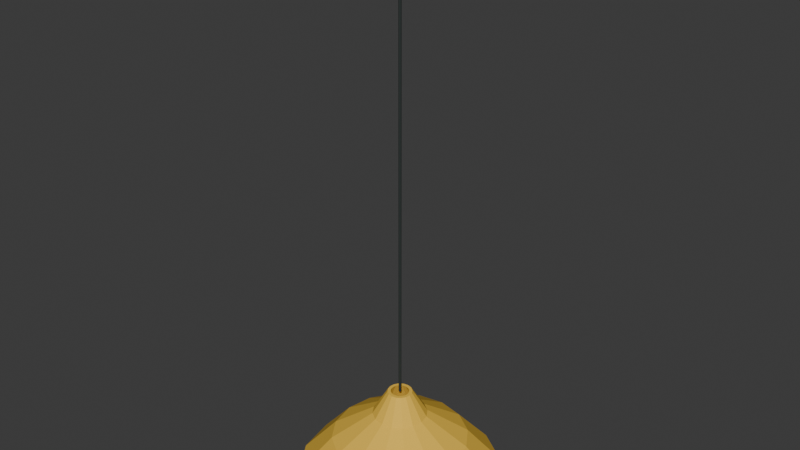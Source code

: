 # Source: pendant_lamp.blend  (saved by Blender 5.2.45; exported with 4.5.12 LTS)
import bpy
from mathutils import Matrix  # noqa: F401  (used for matrix-valued properties, if any)

bpy.ops.wm.read_factory_settings(use_empty=True)
scene = bpy.context.scene
scene.name = 'Scene'

# ---- collections
col_collection = bpy.data.collections.new('Collection'); scene.collection.children.link(col_collection)

# ---- materials (node trees are filled in below, after node groups)
mat_marigold_shade = bpy.data.materials.new('Marigold shade')
mat_marigold_shade.diffuse_color = (0.8963, 0.5583, 0.06301, 1.0)
mat_charcoal_powdercoat = bpy.data.materials.new('Charcoal powdercoat')
mat_charcoal_powdercoat.diffuse_color = (0.03434, 0.04374, 0.04092, 1.0)
mat_warm_pendant_bulb = bpy.data.materials.new('Warm pendant bulb')
mat_warm_pendant_bulb.diffuse_color = (1.0, 0.8879, 0.552, 1.0)

# ---- material node trees
mat_marigold_shade.use_nodes = True; mat_marigold_shade.node_tree.nodes.clear()
_N = mat_marigold_shade.node_tree.nodes; _L = mat_marigold_shade.node_tree.links
n0 = _N.new('ShaderNodeBsdfPrincipled'); n0.name = 'Principled BSDF'; n0.location = (-200, 100)
n0.inputs[0].default_value = (0.8963, 0.5583, 0.06301, 1.0)
n0.inputs[2].default_value = 0.75
n0.inputs[10].default_value = 0.005
n0.inputs[13].default_value = 0.25
n1 = _N.new('ShaderNodeOutputMaterial'); n1.name = 'Material Output'; n1.location = (200, 100)
_L.new(n0.outputs[0], n1.inputs[0])
n1.is_active_output = True
mat_charcoal_powdercoat.use_nodes = True; mat_charcoal_powdercoat.node_tree.nodes.clear()
_N = mat_charcoal_powdercoat.node_tree.nodes; _L = mat_charcoal_powdercoat.node_tree.links
n0 = _N.new('ShaderNodeBsdfPrincipled'); n0.name = 'Principled BSDF'; n0.location = (-200, 100)
n0.inputs[0].default_value = (0.03434, 0.04374, 0.04092, 1.0)
n0.inputs[10].default_value = 0.005
n0.inputs[13].default_value = 0.25
n1 = _N.new('ShaderNodeOutputMaterial'); n1.name = 'Material Output'; n1.location = (200, 100)
_L.new(n0.outputs[0], n1.inputs[0])
n1.is_active_output = True
mat_warm_pendant_bulb.use_nodes = True; mat_warm_pendant_bulb.node_tree.nodes.clear()
_N = mat_warm_pendant_bulb.node_tree.nodes; _L = mat_warm_pendant_bulb.node_tree.links
n0 = _N.new('ShaderNodeBsdfPrincipled'); n0.name = 'Principled BSDF'; n0.location = (-200, 100)
n0.inputs[0].default_value = (1.0, 0.8879, 0.552, 1.0)
n0.inputs[2].default_value = 0.75
n0.inputs[10].default_value = 0.005
n0.inputs[13].default_value = 0.25
n0.inputs[27].default_value = (1.0, 0.8879, 0.552, 1.0)
n0.inputs[28].default_value = 0.8
n1 = _N.new('ShaderNodeOutputMaterial'); n1.name = 'Material Output'; n1.location = (200, 100)
_L.new(n0.outputs[0], n1.inputs[0])
n1.is_active_output = True

# ---- world
world_world = bpy.data.worlds.new('World'); scene.world = world_world
world_world.use_nodes = True; world_world.node_tree.nodes.clear()
_N = world_world.node_tree.nodes; _L = world_world.node_tree.links
n0 = _N.new('ShaderNodeOutputWorld'); n0.name = 'World Output'; n0.location = (200, 100)
n1 = _N.new('ShaderNodeBackground'); n1.name = 'Background'; n1.location = (-200, 100)
n1.inputs[0].default_value = (0.05088, 0.05088, 0.05088, 1.0)
_L.new(n1.outputs[0], n0.inputs[0])
n0.is_active_output = True
world_world.color = (0.05088, 0.05088, 0.05088)
world_world.sun_shadow_jitter_overblur = 0.0

# ---- meshes
me_marigold_pendant_shade = bpy.data.meshes.new('Marigold pendant shade')
me_marigold_pendant_shade.from_pydata([(0.225, 0.0, 0.0), (0.2079, 0.0861, 0.0), (0.1591, 0.1591, 0.0), (0.0861, 0.2079, 0.0), (1.378e-17, 0.225, 0.0), (-0.0861, 0.2079, 0.0), (-0.1591, 0.1591, 0.0), (-0.2079, 0.0861, 0.0), (-0.225, 2.755e-17, 0.0), (-0.2079, -0.0861, 0.0), (-0.1591, -0.1591, 0.0), (-0.0861, -0.2079, 0.0), (-4.133e-17, -0.225, 0.0), (0.0861, -0.2079, 0.0), (0.1591, -0.1591, 0.0), (0.2079, -0.0861, 0.0), (0.15, 0.0, 0.085), (0.1386, 0.0574, 0.085), (0.1061, 0.1061, 0.085), (0.0574, 0.1386, 0.085), (9.185e-18, 0.15, 0.085), (-0.0574, 0.1386, 0.085), (-0.1061, 0.1061, 0.085), (-0.1386, 0.0574, 0.085), (-0.15, 1.837e-17, 0.085), (-0.1386, -0.0574, 0.085), (-0.1061, -0.1061, 0.085), (-0.0574, -0.1386, 0.085), (-2.755e-17, -0.15, 0.085), (0.0574, -0.1386, 0.085), (0.1061, -0.1061, 0.085), (0.1386, -0.0574, 0.085), (0.06, 0.0, 0.145), (0.05543, 0.02296, 0.145), (0.04243, 0.04243, 0.145), (0.02296, 0.05543, 0.145), (3.674e-18, 0.06, 0.145), (-0.02296, 0.05543, 0.145), (-0.04243, 0.04243, 0.145), (-0.05543, 0.02296, 0.145), (-0.06, 7.348e-18, 0.145), (-0.05543, -0.02296, 0.145), (-0.04243, -0.04243, 0.145), (-0.02296, -0.05543, 0.145), (-1.102e-17, -0.06, 0.145), (0.02296, -0.05543, 0.145), (0.04243, -0.04243, 0.145), (0.05543, -0.02296, 0.145), (0.027, 0.0, 0.2), (0.02494, 0.01033, 0.2), (0.01909, 0.01909, 0.2), (0.01033, 0.02494, 0.2), (1.653e-18, 0.027, 0.2), (-0.01033, 0.02494, 0.2), (-0.01909, 0.01909, 0.2), (-0.02494, 0.01033, 0.2), (-0.027, 3.307e-18, 0.2), (-0.02494, -0.01033, 0.2), (-0.01909, -0.01909, 0.2), (-0.01033, -0.02494, 0.2), (-4.96e-18, -0.027, 0.2), (0.01033, -0.02494, 0.2), (0.01909, -0.01909, 0.2), (0.02494, -0.01033, 0.2), (0.02, 0.0, 0.2), (0.01848, 0.007654, 0.2), (0.01414, 0.01414, 0.2), (0.007654, 0.01848, 0.2), (1.225e-18, 0.02, 0.2), (-0.007654, 0.01848, 0.2), (-0.01414, 0.01414, 0.2), (-0.01848, 0.007654, 0.2), (-0.02, 2.449e-18, 0.2), (-0.01848, -0.007654, 0.2), (-0.01414, -0.01414, 0.2), (-0.007654, -0.01848, 0.2), (-3.674e-18, -0.02, 0.2), (0.007654, -0.01848, 0.2), (0.01414, -0.01414, 0.2), (0.01848, -0.007654, 0.2), (0.053, 0.0, 0.137), (0.04897, 0.02028, 0.137), (0.03748, 0.03748, 0.137), (0.02028, 0.04897, 0.137), (3.245e-18, 0.053, 0.137), (-0.02028, 0.04897, 0.137), (-0.03748, 0.03748, 0.137), (-0.04897, 0.02028, 0.137), (-0.053, 6.491e-18, 0.137), (-0.04897, -0.02028, 0.137), (-0.03748, -0.03748, 0.137), (-0.02028, -0.04897, 0.137), (-9.736e-18, -0.053, 0.137), (0.02028, -0.04897, 0.137), (0.03748, -0.03748, 0.137), (0.04897, -0.02028, 0.137), (0.145, 0.0, 0.077), (0.134, 0.05549, 0.077), (0.1025, 0.1025, 0.077), (0.05549, 0.134, 0.077), (8.879e-18, 0.145, 0.077), (-0.05549, 0.134, 0.077), (-0.1025, 0.1025, 0.077), (-0.134, 0.05549, 0.077), (-0.145, 1.776e-17, 0.077), (-0.134, -0.05549, 0.077), (-0.1025, -0.1025, 0.077), (-0.05549, -0.134, 0.077), (-2.664e-17, -0.145, 0.077), (0.05549, -0.134, 0.077), (0.1025, -0.1025, 0.077), (0.134, -0.05549, 0.077), (0.221, 0.0, 0.003), (0.2042, 0.08457, 0.003), (0.1563, 0.1563, 0.003), (0.08457, 0.2042, 0.003), (1.353e-17, 0.221, 0.003), (-0.08457, 0.2042, 0.003), (-0.1563, 0.1563, 0.003), (-0.2042, 0.08457, 0.003), (-0.221, 2.706e-17, 0.003), (-0.2042, -0.08457, 0.003), (-0.1563, -0.1563, 0.003), (-0.08457, -0.2042, 0.003), (-4.06e-17, -0.221, 0.003), (0.08457, -0.2042, 0.003), (0.1563, -0.1563, 0.003), (0.2042, -0.08457, 0.003)], [], [(0, 1, 17, 16), (1, 2, 18, 17), (2, 3, 19, 18), (3, 4, 20, 19), (4, 5, 21, 20), (5, 6, 22, 21), (6, 7, 23, 22), (7, 8, 24, 23), (8, 9, 25, 24), (9, 10, 26, 25), (10, 11, 27, 26), (11, 12, 28, 27), (12, 13, 29, 28), (13, 14, 30, 29), (14, 15, 31, 30), (15, 0, 16, 31), (16, 17, 33, 32), (17, 18, 34, 33), (18, 19, 35, 34), (19, 20, 36, 35), (20, 21, 37, 36), (21, 22, 38, 37), (22, 23, 39, 38), (23, 24, 40, 39), (24, 25, 41, 40), (25, 26, 42, 41), (26, 27, 43, 42), (27, 28, 44, 43), (28, 29, 45, 44), (29, 30, 46, 45), (30, 31, 47, 46), (31, 16, 32, 47), (32, 33, 49, 48), (33, 34, 50, 49), (34, 35, 51, 50), (35, 36, 52, 51), (36, 37, 53, 52), (37, 38, 54, 53), (38, 39, 55, 54), (39, 40, 56, 55), (40, 41, 57, 56), (41, 42, 58, 57), (42, 43, 59, 58), (43, 44, 60, 59), (44, 45, 61, 60), (45, 46, 62, 61), (46, 47, 63, 62), (47, 32, 48, 63), (48, 49, 65, 64), (49, 50, 66, 65), (50, 51, 67, 66), (51, 52, 68, 67), (52, 53, 69, 68), (53, 54, 70, 69), (54, 55, 71, 70), (55, 56, 72, 71), (56, 57, 73, 72), (57, 58, 74, 73), (58, 59, 75, 74), (59, 60, 76, 75), (60, 61, 77, 76), (61, 62, 78, 77), (62, 63, 79, 78), (63, 48, 64, 79), (64, 65, 81, 80), (65, 66, 82, 81), (66, 67, 83, 82), (67, 68, 84, 83), (68, 69, 85, 84), (69, 70, 86, 85), (70, 71, 87, 86), (71, 72, 88, 87), (72, 73, 89, 88), (73, 74, 90, 89), (74, 75, 91, 90), (75, 76, 92, 91), (76, 77, 93, 92), (77, 78, 94, 93), (78, 79, 95, 94), (79, 64, 80, 95), (80, 81, 97, 96), (81, 82, 98, 97), (82, 83, 99, 98), (83, 84, 100, 99), (84, 85, 101, 100), (85, 86, 102, 101), (86, 87, 103, 102), (87, 88, 104, 103), (88, 89, 105, 104), (89, 90, 106, 105), (90, 91, 107, 106), (91, 92, 108, 107), (92, 93, 109, 108), (93, 94, 110, 109), (94, 95, 111, 110), (95, 80, 96, 111), (96, 97, 113, 112), (97, 98, 114, 113), (98, 99, 115, 114), (99, 100, 116, 115), (100, 101, 117, 116), (101, 102, 118, 117), (102, 103, 119, 118), (103, 104, 120, 119), (104, 105, 121, 120), (105, 106, 122, 121), (106, 107, 123, 122), (107, 108, 124, 123), (108, 109, 125, 124), (109, 110, 126, 125), (110, 111, 127, 126), (111, 96, 112, 127)])
me_marigold_pendant_shade.materials.append(mat_marigold_shade)
me_marigold_pendant_shade.update()
me_cone_470 = bpy.data.meshes.new('Cone.470')
me_cone_470.from_pydata([(0.0, 0.003, -0.49), (0.0, 0.003, 0.49), (0.002121, 0.002121, -0.49), (0.002121, 0.002121, 0.49), (0.003, 0.0, -0.49), (0.003, 0.0, 0.49), (0.002121, -0.002121, -0.49), (0.002121, -0.002121, 0.49), (0.0, -0.003, -0.49), (0.0, -0.003, 0.49), (-0.002121, -0.002121, -0.49), (-0.002121, -0.002121, 0.49), (-0.003, 0.0, -0.49), (-0.003, 0.0, 0.49), (-0.002121, 0.002121, -0.49), (-0.002121, 0.002121, 0.49)], [], [(0, 1, 3, 2), (2, 3, 5, 4), (4, 5, 7, 6), (6, 7, 9, 8), (8, 9, 11, 10), (10, 11, 13, 12), (3, 1, 15, 13, 11, 9, 7, 5), (12, 13, 15, 14), (14, 15, 1, 0), (0, 2, 4, 6, 8, 10, 12, 14)])
_uv = me_cone_470.uv_layers.new(name='UVMap')
_uv.uv.foreach_set('vector', [1.0, 0.5, 1.0, 1.0, 0.875, 1.0, 0.875, 0.5, 0.875, 0.5, 0.875, 1.0, 0.75, 1.0, 0.75, 0.5, 0.75, 0.5, 0.75, 1.0, 0.625, 1.0, 0.625, 0.5, 0.625, 0.5, 0.625, 1.0, 0.5, 1.0, 0.5, 0.5, 0.5, 0.5, 0.5, 1.0, 0.375, 1.0, 0.375, 0.5, 0.375, 0.5, 0.375, 1.0, 0.25, 1.0, 0.25, 0.5, 0.4197, 0.4197, 0.25, 0.49, 0.08029, 0.4197, 0.01, 0.25, 0.08029, 0.08029, 0.25, 0.01, 0.4197, 0.08029, 0.49, 0.25, 0.25, 0.5, 0.25, 1.0, 0.125, 1.0, 0.125, 0.5, 0.125, 0.5, 0.125, 1.0, 0.0, 1.0, 0.0, 0.5, 0.75, 0.49, 0.9197, 0.4197, 0.99, 0.25, 0.9197, 0.08029, 0.75, 0.01, 0.5803, 0.08029, 0.51, 0.25, 0.5803, 0.4197])
me_cone_470.materials.append(mat_charcoal_powdercoat)
me_cone_470.update()
me_cone_471 = bpy.data.meshes.new('Cone.471')
me_cone_471.from_pydata([(0.0, 0.035, -0.01), (0.0, 0.035, 0.01), (0.0175, 0.03031, -0.01), (0.0175, 0.03031, 0.01), (0.03031, 0.0175, -0.01), (0.03031, 0.0175, 0.01), (0.035, 0.0, -0.01), (0.035, 0.0, 0.01), (0.03031, -0.0175, -0.01), (0.03031, -0.0175, 0.01), (0.0175, -0.03031, -0.01), (0.0175, -0.03031, 0.01), (0.0, -0.035, -0.01), (0.0, -0.035, 0.01), (-0.0175, -0.03031, -0.01), (-0.0175, -0.03031, 0.01), (-0.03031, -0.0175, -0.01), (-0.03031, -0.0175, 0.01), (-0.035, 0.0, -0.01), (-0.035, 0.0, 0.01), (-0.03031, 0.0175, -0.01), (-0.03031, 0.0175, 0.01), (-0.0175, 0.03031, -0.01), (-0.0175, 0.03031, 0.01)], [], [(0, 1, 3, 2), (2, 3, 5, 4), (4, 5, 7, 6), (6, 7, 9, 8), (8, 9, 11, 10), (10, 11, 13, 12), (12, 13, 15, 14), (14, 15, 17, 16), (16, 17, 19, 18), (18, 19, 21, 20), (3, 1, 23, 21, 19, 17, 15, 13, 11, 9, 7, 5), (20, 21, 23, 22), (22, 23, 1, 0), (0, 2, 4, 6, 8, 10, 12, 14, 16, 18, 20, 22)])
_uv = me_cone_471.uv_layers.new(name='UVMap')
_uv.uv.foreach_set('vector', [1.0, 0.5, 1.0, 1.0, 0.9167, 1.0, 0.9167, 0.5, 0.9167, 0.5, 0.9167, 1.0, 0.8333, 1.0, 0.8333, 0.5, 0.8333, 0.5, 0.8333, 1.0, 0.75, 1.0, 0.75, 0.5, 0.75, 0.5, 0.75, 1.0, 0.6667, 1.0, 0.6667, 0.5, 0.6667, 0.5, 0.6667, 1.0, 0.5833, 1.0, 0.5833, 0.5, 0.5833, 0.5, 0.5833, 1.0, 0.5, 1.0, 0.5, 0.5, 0.5, 0.5, 0.5, 1.0, 0.4167, 1.0, 0.4167, 0.5, 0.4167, 0.5, 0.4167, 1.0, 0.3333, 1.0, 0.3333, 0.5, 0.3333, 0.5, 0.3333, 1.0, 0.25, 1.0, 0.25, 0.5, 0.25, 0.5, 0.25, 1.0, 0.1667, 1.0, 0.1667, 0.5, 0.37, 0.4578, 0.25, 0.49, 0.13, 0.4578, 0.04215, 0.37, 0.01, 0.25, 0.04215, 0.13, 0.13, 0.04215, 0.25, 0.01, 0.37, 0.04215, 0.4578, 0.13, 0.49, 0.25, 0.4578, 0.37, 0.1667, 0.5, 0.1667, 1.0, 0.08333, 1.0, 0.08333, 0.5, 0.08333, 0.5, 0.08333, 1.0, 7.451e-08, 1.0, 7.451e-08, 0.5, 0.75, 0.49, 0.87, 0.4578, 0.9578, 0.37, 0.99, 0.25, 0.9578, 0.13, 0.87, 0.04215, 0.75, 0.01, 0.63, 0.04215, 0.5422, 0.13, 0.51, 0.25, 0.5422, 0.37, 0.63, 0.4578])
me_cone_471.materials.append(mat_charcoal_powdercoat)
me_cone_471.update()
me_icosphere_008 = bpy.data.meshes.new('Icosphere.008')
me_icosphere_008.from_pydata([(0.0, 0.0, -0.033), (0.01881, -0.01367, -0.01476), (-0.007186, -0.02212, -0.01476), (-0.02326, 0.0, -0.01476), (-0.007186, 0.02212, -0.01476), (0.01881, 0.01367, -0.01476), (0.007186, -0.02212, 0.01476), (-0.01881, -0.01367, 0.01476), (-0.01881, 0.01367, 0.01476), (0.007186, 0.02212, 0.01476), (0.02326, 0.0, 0.01476), (0.0, 0.0, 0.033), (-0.004224, -0.013, -0.02807), (0.01106, -0.008034, -0.02807), (0.006835, -0.02103, -0.01735), (0.02212, 0.0, -0.01735), (0.01106, 0.008034, -0.02807), (-0.01367, 0.0, -0.02807), (-0.01789, -0.013, -0.01735), (-0.004224, 0.013, -0.02807), (-0.01789, 0.013, -0.01735), (0.006835, 0.02103, -0.01735), (0.02473, -0.008034, 0.0), (0.02473, 0.008034, 0.0), (0.0, -0.026, 0.0), (0.01528, -0.02103, 0.0), (-0.02473, -0.008034, 0.0), (-0.01528, -0.02103, 0.0), (-0.01528, 0.02103, 0.0), (-0.02473, 0.008034, 0.0), (0.01528, 0.02103, 0.0), (0.0, 0.026, 0.0), (0.01789, -0.013, 0.01735), (-0.006835, -0.02103, 0.01735), (-0.02212, 0.0, 0.01735), (-0.006835, 0.02103, 0.01735), (0.01789, 0.013, 0.01735), (0.004224, -0.013, 0.02807), (0.01367, 0.0, 0.02807), (-0.01106, -0.008034, 0.02807), (-0.01106, 0.008034, 0.02807), (0.004224, 0.013, 0.02807)], [], [(0, 13, 12), (1, 13, 15), (0, 12, 17), (0, 17, 19), (0, 19, 16), (1, 15, 22), (2, 14, 24), (3, 18, 26), (4, 20, 28), (5, 21, 30), (1, 22, 25), (2, 24, 27), (3, 26, 29), (4, 28, 31), (5, 30, 23), (6, 32, 37), (7, 33, 39), (8, 34, 40), (9, 35, 41), (10, 36, 38), (38, 41, 11), (38, 36, 41), (36, 9, 41), (41, 40, 11), (41, 35, 40), (35, 8, 40), (40, 39, 11), (40, 34, 39), (34, 7, 39), (39, 37, 11), (39, 33, 37), (33, 6, 37), (37, 38, 11), (37, 32, 38), (32, 10, 38), (23, 36, 10), (23, 30, 36), (30, 9, 36), (31, 35, 9), (31, 28, 35), (28, 8, 35), (29, 34, 8), (29, 26, 34), (26, 7, 34), (27, 33, 7), (27, 24, 33), (24, 6, 33), (25, 32, 6), (25, 22, 32), (22, 10, 32), (30, 31, 9), (30, 21, 31), (21, 4, 31), (28, 29, 8), (28, 20, 29), (20, 3, 29), (26, 27, 7), (26, 18, 27), (18, 2, 27), (24, 25, 6), (24, 14, 25), (14, 1, 25), (22, 23, 10), (22, 15, 23), (15, 5, 23), (16, 21, 5), (16, 19, 21), (19, 4, 21), (19, 20, 4), (19, 17, 20), (17, 3, 20), (17, 18, 3), (17, 12, 18), (12, 2, 18), (15, 16, 5), (15, 13, 16), (13, 0, 16), (12, 14, 2), (12, 13, 14), (13, 1, 14)])
_uv = me_icosphere_008.uv_layers.new(name='UVMap')
_uv.uv.foreach_set('vector', [0.1818, 0.0, 0.2273, 0.07873, 0.1364, 0.07873, 0.2727, 0.1575, 0.3182, 0.07873, 0.3636, 0.1575, 0.9091, 0.0, 0.9545, 0.07873, 0.8636, 0.07873, 0.7273, 0.0, 0.7727, 0.07873, 0.6818, 0.07873, 0.5455, 0.0, 0.5909, 0.07873, 0.5, 0.07873, 0.2727, 0.1575, 0.3636, 0.1575, 0.3182, 0.2362, 0.09091, 0.1575, 0.1818, 0.1575, 0.1364, 0.2362, 0.8182, 0.1575, 0.9091, 0.1575, 0.8636, 0.2362, 0.6364, 0.1575, 0.7273, 0.1575, 0.6818, 0.2362, 0.4545, 0.1575, 0.5455, 0.1575, 0.5, 0.2362, 0.2727, 0.1575, 0.3182, 0.2362, 0.2273, 0.2362, 0.09091, 0.1575, 0.1364, 0.2362, 0.04546, 0.2362, 0.8182, 0.1575, 0.8636, 0.2362, 0.7727, 0.2362, 0.6364, 0.1575, 0.6818, 0.2362, 0.5909, 0.2362, 0.4545, 0.1575, 0.5, 0.2362, 0.4091, 0.2362, 0.1818, 0.3149, 0.2727, 0.3149, 0.2273, 0.3937, 0.0, 0.3149, 0.09091, 0.3149, 0.04546, 0.3937, 0.7273, 0.3149, 0.8182, 0.3149, 0.7727, 0.3937, 0.5455, 0.3149, 0.6364, 0.3149, 0.5909, 0.3937, 0.3636, 0.3149, 0.4545, 0.3149, 0.4091, 0.3937, 0.4091, 0.3937, 0.5, 0.3937, 0.4545, 0.4724, 0.4091, 0.3937, 0.4545, 0.3149, 0.5, 0.3937, 0.4545, 0.3149, 0.5455, 0.3149, 0.5, 0.3937, 0.5909, 0.3937, 0.6818, 0.3937, 0.6364, 0.4724, 0.5909, 0.3937, 0.6364, 0.3149, 0.6818, 0.3937, 0.6364, 0.3149, 0.7273, 0.3149, 0.6818, 0.3937, 0.7727, 0.3937, 0.8636, 0.3937, 0.8182, 0.4724, 0.7727, 0.3937, 0.8182, 0.3149, 0.8636, 0.3937, 0.8182, 0.3149, 0.9091, 0.3149, 0.8636, 0.3937, 0.04546, 0.3937, 0.1364, 0.3937, 0.09091, 0.4724, 0.04546, 0.3937, 0.09091, 0.3149, 0.1364, 0.3937, 0.09091, 0.3149, 0.1818, 0.3149, 0.1364, 0.3937, 0.2273, 0.3937, 0.3182, 0.3937, 0.2727, 0.4724, 0.2273, 0.3937, 0.2727, 0.3149, 0.3182, 0.3937, 0.2727, 0.3149, 0.3636, 0.3149, 0.3182, 0.3937, 0.4091, 0.2362, 0.4545, 0.3149, 0.3636, 0.3149, 0.4091, 0.2362, 0.5, 0.2362, 0.4545, 0.3149, 0.5, 0.2362, 0.5455, 0.3149, 0.4545, 0.3149, 0.5909, 0.2362, 0.6364, 0.3149, 0.5455, 0.3149, 0.5909, 0.2362, 0.6818, 0.2362, 0.6364, 0.3149, 0.6818, 0.2362, 0.7273, 0.3149, 0.6364, 0.3149, 0.7727, 0.2362, 0.8182, 0.3149, 0.7273, 0.3149, 0.7727, 0.2362, 0.8636, 0.2362, 0.8182, 0.3149, 0.8636, 0.2362, 0.9091, 0.3149, 0.8182, 0.3149, 0.04546, 0.2362, 0.09091, 0.3149, 0.0, 0.3149, 0.04546, 0.2362, 0.1364, 0.2362, 0.09091, 0.3149, 0.1364, 0.2362, 0.1818, 0.3149, 0.09091, 0.3149, 0.2273, 0.2362, 0.2727, 0.3149, 0.1818, 0.3149, 0.2273, 0.2362, 0.3182, 0.2362, 0.2727, 0.3149, 0.3182, 0.2362, 0.3636, 0.3149, 0.2727, 0.3149, 0.5, 0.2362, 0.5909, 0.2362, 0.5455, 0.3149, 0.5, 0.2362, 0.5455, 0.1575, 0.5909, 0.2362, 0.5455, 0.1575, 0.6364, 0.1575, 0.5909, 0.2362, 0.6818, 0.2362, 0.7727, 0.2362, 0.7273, 0.3149, 0.6818, 0.2362, 0.7273, 0.1575, 0.7727, 0.2362, 0.7273, 0.1575, 0.8182, 0.1575, 0.7727, 0.2362, 0.8636, 0.2362, 0.9545, 0.2362, 0.9091, 0.3149, 0.8636, 0.2362, 0.9091, 0.1575, 0.9545, 0.2362, 0.9091, 0.1575, 1.0, 0.1575, 0.9545, 0.2362, 0.1364, 0.2362, 0.2273, 0.2362, 0.1818, 0.3149, 0.1364, 0.2362, 0.1818, 0.1575, 0.2273, 0.2362, 0.1818, 0.1575, 0.2727, 0.1575, 0.2273, 0.2362, 0.3182, 0.2362, 0.4091, 0.2362, 0.3636, 0.3149, 0.3182, 0.2362, 0.3636, 0.1575, 0.4091, 0.2362, 0.3636, 0.1575, 0.4545, 0.1575, 0.4091, 0.2362, 0.5, 0.07873, 0.5455, 0.1575, 0.4545, 0.1575, 0.5, 0.07873, 0.5909, 0.07873, 0.5455, 0.1575, 0.5909, 0.07873, 0.6364, 0.1575, 0.5455, 0.1575, 0.6818, 0.07873, 0.7273, 0.1575, 0.6364, 0.1575, 0.6818, 0.07873, 0.7727, 0.07873, 0.7273, 0.1575, 0.7727, 0.07873, 0.8182, 0.1575, 0.7273, 0.1575, 0.8636, 0.07873, 0.9091, 0.1575, 0.8182, 0.1575, 0.8636, 0.07873, 0.9545, 0.07873, 0.9091, 0.1575, 0.9545, 0.07873, 1.0, 0.1575, 0.9091, 0.1575, 0.3636, 0.1575, 0.4091, 0.07873, 0.4545, 0.1575, 0.3636, 0.1575, 0.3182, 0.07873, 0.4091, 0.07873, 0.3182, 0.07873, 0.3636, 0.0, 0.4091, 0.07873, 0.1364, 0.07873, 0.1818, 0.1575, 0.09091, 0.1575, 0.1364, 0.07873, 0.2273, 0.07873, 0.1818, 0.1575, 0.2273, 0.07873, 0.2727, 0.1575, 0.1818, 0.1575])
me_icosphere_008.materials.append(mat_warm_pendant_bulb)
me_icosphere_008.update()

# ---- objects
ob_marigold_pendant_shade = bpy.data.objects.new('Marigold pendant shade', me_marigold_pendant_shade)
ob_pendant_cord = bpy.data.objects.new('Pendant cord', me_cone_470)
ob_ceiling_rose = bpy.data.objects.new('Ceiling rose', me_cone_471)
ob_bulb = bpy.data.objects.new('Bulb', me_icosphere_008)
ob_pendant_lamp = bpy.data.objects.new('pendant_lamp', None)

# ---- transforms, parenting, visibility, modifiers, constraints
ob_marigold_pendant_shade.parent = ob_pendant_lamp
ob_marigold_pendant_shade.location = (0.0, 0.0, 0.0)
ob_pendant_cord.parent = ob_pendant_lamp
ob_pendant_cord.location = (0.0, 0.0, 0.69)
ob_pendant_cord.rotation_euler = (0.0, -0.0, -3.142)
ob_ceiling_rose.parent = ob_pendant_lamp
ob_ceiling_rose.location = (0.0, 0.0, 1.19)
ob_bulb.parent = ob_pendant_lamp
ob_bulb.location = (0.0, 0.0, 0.05)
ob_pendant_lamp.location = (0.0, 0.0, 0.0)

# ---- collection membership
col_collection.objects.link(ob_marigold_pendant_shade)
col_collection.objects.link(ob_pendant_cord)
col_collection.objects.link(ob_ceiling_rose)
col_collection.objects.link(ob_bulb)
col_collection.objects.link(ob_pendant_lamp)

# ---- scene / render settings (as saved in the file)
scene.frame_start = 1; scene.frame_end = 250; scene.frame_set(1)
scene.render.engine = 'BLENDER_EEVEE_NEXT'
scene.render.bake_bias = 0.0
scene.render.bake_samples = 0
scene.render.compositor_device = 'GPU'
scene.eevee.use_volume_custom_range = False
scene.eevee.fast_gi_thickness_near = 0.1
scene.eevee.fast_gi_thickness_far = 0.0
scene.eevee.ray_tracing_options.screen_trace_thickness = 0.1
bpy.context.view_layer.update()

# ---- added for rendering (the .blend has no active camera and no usable light): camera, sun
cam_auto = bpy.data.cameras.new('AutoCamera')
cam_auto.lens = 50.0
cam_auto.sensor_width = 36.0
cam_auto.clip_end = 1000.0
ob_auto_camera = bpy.data.objects.new('AutoCamera', cam_auto)
scene.collection.objects.link(ob_auto_camera)
ob_auto_camera.location = (1.25674, -1.50809, 1.60539)
ob_auto_camera.rotation_euler = (1.09748, -7.21219e-08, 0.694738)
scene.camera = ob_auto_camera
light_auto_sun = bpy.data.lights.new('AutoSun', 'SUN')
light_auto_sun.energy = 3.0
light_auto_sun.angle = 0.0523599
ob_auto_sun = bpy.data.objects.new('AutoSun', light_auto_sun)
scene.collection.objects.link(ob_auto_sun)
ob_auto_sun.rotation_euler = (0.872665, 0.174533, 0.523599)
bpy.context.view_layer.update()
